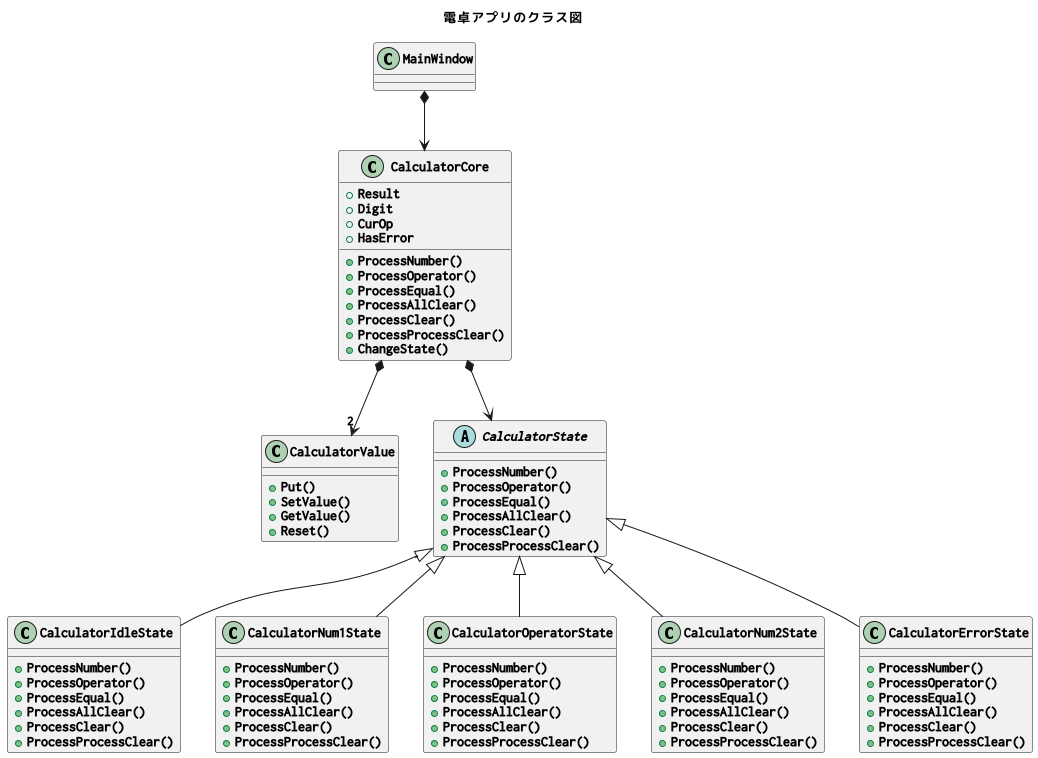

The diagram above was rendered by PlantUML. Its source (embedded in the PNG):
@startuml

''' Look-and-feel
' スキン設定
skinparam {
    defaultFontName Ricty Diminished Bold
}

''' タイトル設定 
title 電卓アプリのクラス図


''' クラス定義
''' class "Calculator State"          as CalculatorState        
''' class "Calculator Idle State"     as CalculatorIdleState   
''' class "Calculator Num1 State"     as CalculatorNum1State   
''' class "Calculator Operator State" as CalculatorOperatorState
''' class "Calculator Num2 State"     as CalculatorNum2State
''' class "Calculator Error State"    as CalculatorErrorState  

class MainWindow
class CalculatorCore
{
    + Result
    + Digit
    + CurOp
    + HasError
    
    + ProcessNumber()
    + ProcessOperator()
    + ProcessEqual()
    + ProcessAllClear()
    + ProcessClear()
    + ProcessProcessClear()
    + ChangeState()
}

class CalculatorValue
{
    + Put()
    + SetValue()
    + GetValue()
    + Reset()
}


abstract class CalculatorState
{
    + ProcessNumber()
    + ProcessOperator()
    + ProcessEqual()
    + ProcessAllClear()
    + ProcessClear()
    + ProcessProcessClear()
}


class CalculatorIdleState   
{
    + ProcessNumber()
    + ProcessOperator()
    + ProcessEqual()
    + ProcessAllClear()
    + ProcessClear()
    + ProcessProcessClear()
}

class CalculatorNum1State   
{
    + ProcessNumber()
    + ProcessOperator()
    + ProcessEqual()
    + ProcessAllClear()
    + ProcessClear()
    + ProcessProcessClear()
}

class CalculatorOperatorState
{
    + ProcessNumber()
    + ProcessOperator()
    + ProcessEqual()
    + ProcessAllClear()
    + ProcessClear()
    + ProcessProcessClear()
}

class CalculatorNum2State
{
    + ProcessNumber()
    + ProcessOperator()
    + ProcessEqual()
    + ProcessAllClear()
    + ProcessClear()
    + ProcessProcessClear()
}

class CalculatorErrorState  
{
    + ProcessNumber()
    + ProcessOperator()
    + ProcessEqual()
    + ProcessAllClear()
    + ProcessClear()
    + ProcessProcessClear()
}


''' 関係の記述
MainWindow *--> CalculatorCore
CalculatorCore *--> CalculatorState
CalculatorCore *--> "2" CalculatorValue
CalculatorState <|-- CalculatorIdleState     
CalculatorState <|-- CalculatorNum1State     
CalculatorState <|-- CalculatorOperatorState 
CalculatorState <|-- CalculatorNum2State     
CalculatorState <|-- CalculatorErrorState    


@enduml